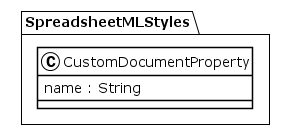

The diagram above was rendered by PlantUML. Its source (embedded in the PNG):
@startuml
!theme plain
package SpreadsheetMLStyles {
class CustomDocumentProperty {
	 name : String
}
}
@enduml